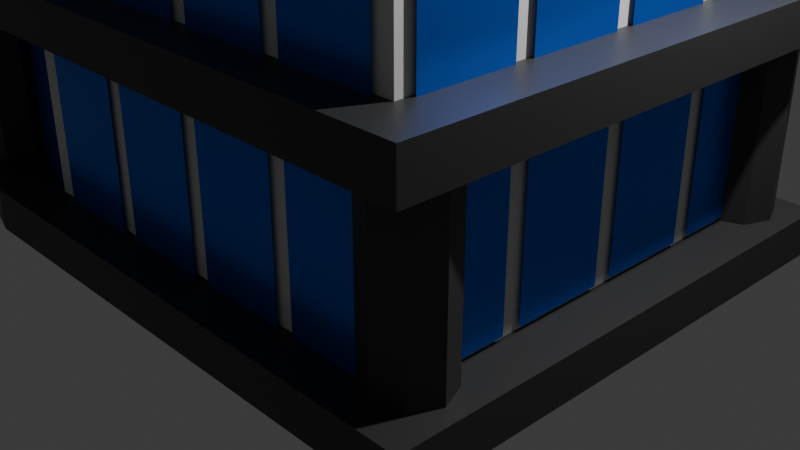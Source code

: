 # Source: Hotel.blend  (saved by Blender 4.4.30; exported with 4.5.12 LTS)
import bpy
from mathutils import Matrix  # noqa: F401  (used for matrix-valued properties, if any)

bpy.ops.wm.read_factory_settings(use_empty=True)
scene = bpy.context.scene
scene.name = 'Scene'

# ---- collections
col_collection = bpy.data.collections.new('Collection'); scene.collection.children.link(col_collection)

# ---- materials (node trees are filled in below, after node groups)
mat_material = bpy.data.materials.new('Material')
mat_material.alpha_threshold = 0.0
mat_material.roughness = 0.5
mat_material.line_color = (0.0, 0.0, 0.0, 1.0)
mat_material_001 = bpy.data.materials.new('Material.001')
mat_material_003 = bpy.data.materials.new('Material.003')
mat_material_002 = bpy.data.materials.new('Material.002')

# ---- material node trees
mat_material.use_nodes = True; mat_material.node_tree.nodes.clear()
_N = mat_material.node_tree.nodes; _L = mat_material.node_tree.links
n0 = _N.new('ShaderNodeOutputMaterial'); n0.name = 'Material Output'; n0.location = (300, 300)
n1 = _N.new('ShaderNodeBsdfPrincipled'); n1.name = 'Principled BSDF'; n1.location = (10, 300)
n1.inputs[3].default_value = 1.45
_L.new(n1.outputs[0], n0.inputs[0])
n0.is_active_output = True
mat_material_001.use_nodes = True; mat_material_001.node_tree.nodes.clear()
_N = mat_material_001.node_tree.nodes; _L = mat_material_001.node_tree.links
n0 = _N.new('ShaderNodeBsdfPrincipled'); n0.name = 'Principled BSDF'; n0.location = (10, 300)
n0.inputs[0].default_value = (0.0, 0.1407, 0.801, 1.0)
n0.inputs[1].default_value = 0.6535
n0.inputs[2].default_value = 0.2874
n1 = _N.new('ShaderNodeOutputMaterial'); n1.name = 'Material Output'; n1.location = (300, 300)
_L.new(n0.outputs[0], n1.inputs[0])
n1.is_active_output = True
mat_material_003.use_nodes = True; mat_material_003.node_tree.nodes.clear()
_N = mat_material_003.node_tree.nodes; _L = mat_material_003.node_tree.links
n0 = _N.new('ShaderNodeBsdfPrincipled'); n0.name = 'Principled BSDF'; n0.location = (10, 300)
n0.inputs[0].default_value = (0.03889, 0.03889, 0.03889, 1.0)
n1 = _N.new('ShaderNodeOutputMaterial'); n1.name = 'Material Output'; n1.location = (300, 300)
_L.new(n0.outputs[0], n1.inputs[0])
n1.is_active_output = True
mat_material_002.use_nodes = True; mat_material_002.node_tree.nodes.clear()
_N = mat_material_002.node_tree.nodes; _L = mat_material_002.node_tree.links
n0 = _N.new('ShaderNodeBsdfPrincipled'); n0.name = 'Principled BSDF'; n0.location = (10, 300)
n0.inputs[0].default_value = (0.0, 0.004543, 0.1332, 1.0)
n1 = _N.new('ShaderNodeOutputMaterial'); n1.name = 'Material Output'; n1.location = (300, 300)
_L.new(n0.outputs[0], n1.inputs[0])
n1.is_active_output = True

# ---- world
world_world = bpy.data.worlds.new('World'); scene.world = world_world
world_world.use_nodes = True; world_world.node_tree.nodes.clear()
_N = world_world.node_tree.nodes; _L = world_world.node_tree.links
n0 = _N.new('ShaderNodeOutputWorld'); n0.name = 'World Output'; n0.location = (300, 300)
n1 = _N.new('ShaderNodeBackground'); n1.name = 'Background'; n1.location = (10, 300)
n1.inputs[0].default_value = (0.05088, 0.05088, 0.05088, 1.0)
_L.new(n1.outputs[0], n0.inputs[0])
n0.is_active_output = True
world_world.color = (0.05088, 0.05088, 0.05088)
world_world.sun_shadow_jitter_overblur = 0.0

# ---- cameras
cam_camera = bpy.data.cameras.new('Camera')
cam_camera.clip_end = 100.0
cam_camera.ortho_scale = 7.314

# ---- lights
light_light = bpy.data.lights.new('Light', 'POINT')
light_light.energy = 1000.0
light_light.shadow_soft_size = 0.1

# ---- meshes
me_cube = bpy.data.meshes.new('Cube')
me_cube.from_pydata([(1.0, 1.0, 1.0), (1.0, 1.0, -1.0), (1.0, -1.0, 1.0), (1.0, -1.0, -1.0), (-1.0, 1.0, 1.0), (-1.0, 1.0, -1.0), (-1.0, -1.0, 1.0), (-1.0, -1.0, -1.0)], [], [(0, 4, 6, 2), (3, 2, 6, 7), (7, 6, 4, 5), (5, 1, 3, 7), (1, 0, 2, 3), (5, 4, 0, 1)])
_uv = me_cube.uv_layers.new(name='UVMap')
_uv.uv.foreach_set('vector', [0.625, 0.5, 0.875, 0.5, 0.875, 0.75, 0.625, 0.75, 0.375, 0.75, 0.625, 0.75, 0.625, 1.0, 0.375, 1.0, 0.375, 0.0, 0.625, 0.0, 0.625, 0.25, 0.375, 0.25, 0.125, 0.5, 0.375, 0.5, 0.375, 0.75, 0.125, 0.75, 0.375, 0.5, 0.625, 0.5, 0.625, 0.75, 0.375, 0.75, 0.375, 0.25, 0.625, 0.25, 0.625, 0.5, 0.375, 0.5])
me_cube.materials.append(mat_material)
me_cube.use_mirror_vertex_groups = False
me_cube.update()
me_cylinder = bpy.data.meshes.new('Cylinder')
me_cylinder.from_pydata([(0.0, 1.0, -0.9671), (0.0, 1.0, 0.9877), (0.5, 0.866, -0.9671), (0.5, 0.866, 0.9877), (0.866, 0.5, -0.9671), (0.866, 0.5, 0.9877), (1.0, 0.0, -0.9671), (1.0, 0.0, 0.9877), (0.866, -0.5, -0.9671), (0.866, -0.5, 0.9877), (0.5, -0.866, -0.9671), (0.5, -0.866, 0.9877), (0.0, -1.0, -0.9671), (0.0, -1.0, 0.9877), (-0.5, -0.866, -0.9671), (-0.5, -0.866, 0.9877), (-0.866, -0.5, -0.9671), (-0.866, -0.5, 0.9877), (-1.0, 0.0, -0.9671), (-1.0, 0.0, 0.9877), (-0.866, 0.5, -0.9671), (-0.866, 0.5, 0.9877), (-0.5, 0.866, -0.9671), (-0.5, 0.866, 0.9877)], [], [(0, 1, 3, 2), (2, 3, 5, 4), (4, 5, 7, 6), (6, 7, 9, 8), (8, 9, 11, 10), (10, 11, 13, 12), (12, 13, 15, 14), (14, 15, 17, 16), (16, 17, 19, 18), (18, 19, 21, 20), (3, 1, 23, 21, 19, 17, 15, 13, 11, 9, 7, 5), (20, 21, 23, 22), (22, 23, 1, 0), (0, 2, 4, 6, 8, 10, 12, 14, 16, 18, 20, 22)])
_uv = me_cylinder.uv_layers.new(name='UVMap')
_uv.uv.foreach_set('vector', [1.0, 0.5, 1.0, 1.0, 0.9167, 1.0, 0.9167, 0.5, 0.9167, 0.5, 0.9167, 1.0, 0.8333, 1.0, 0.8333, 0.5, 0.8333, 0.5, 0.8333, 1.0, 0.75, 1.0, 0.75, 0.5, 0.75, 0.5, 0.75, 1.0, 0.6667, 1.0, 0.6667, 0.5, 0.6667, 0.5, 0.6667, 1.0, 0.5833, 1.0, 0.5833, 0.5, 0.5833, 0.5, 0.5833, 1.0, 0.5, 1.0, 0.5, 0.5, 0.5, 0.5, 0.5, 1.0, 0.4167, 1.0, 0.4167, 0.5, 0.4167, 0.5, 0.4167, 1.0, 0.3333, 1.0, 0.3333, 0.5, 0.3333, 0.5, 0.3333, 1.0, 0.25, 1.0, 0.25, 0.5, 0.25, 0.5, 0.25, 1.0, 0.1667, 1.0, 0.1667, 0.5, 0.37, 0.4578, 0.25, 0.49, 0.13, 0.4578, 0.04215, 0.37, 0.01, 0.25, 0.04215, 0.13, 0.13, 0.04215, 0.25, 0.01, 0.37, 0.04215, 0.4578, 0.13, 0.49, 0.25, 0.4578, 0.37, 0.1667, 0.5, 0.1667, 1.0, 0.08333, 1.0, 0.08333, 0.5, 0.08333, 0.5, 0.08333, 1.0, 7.451e-08, 1.0, 7.451e-08, 0.5, 0.75, 0.49, 0.87, 0.4578, 0.9578, 0.37, 0.99, 0.25, 0.9578, 0.13, 0.87, 0.04215, 0.75, 0.01, 0.63, 0.04215, 0.5422, 0.13, 0.51, 0.25, 0.5422, 0.37, 0.63, 0.4578])
me_cylinder.materials.append(mat_material_001)
me_cylinder.update()
me_cube_001 = bpy.data.meshes.new('Cube.001')
me_cube_001.from_pydata([(-0.9011, -0.8367, -1.0), (-0.9011, -0.8367, 1.0), (-0.8961, 0.8466, -1.0), (-0.8961, 0.8466, 1.0), (0.8862, -0.8516, -1.0), (0.8862, -0.8516, 1.0), (0.8912, 0.8466, -1.0), (0.8912, 0.8466, 1.0), (1.317, 0.7279, 1.0), (1.317, 0.7279, -1.034), (1.312, -0.7279, -1.034), (1.312, -0.7279, 1.0), (1.637, 0.3982, 0.7973), (1.637, 0.3982, -0.931), (1.634, -0.4004, -0.931), (1.634, -0.4004, 0.7973), (1.743, 0.004372, 0.4183), (1.743, 0.00636, -0.931)], [], [(0, 1, 3, 2), (2, 3, 7, 6), (7, 5, 11, 8), (4, 5, 1, 0), (2, 6, 4, 0), (7, 3, 1, 5), (8, 11, 15, 16, 12), (6, 7, 8, 9), (5, 4, 10, 11), (4, 6, 9, 10), (13, 12, 16, 17), (9, 8, 12, 13), (11, 10, 14, 15), (10, 9, 13, 17, 14), (17, 16, 15, 14)])
_uv = me_cube_001.uv_layers.new(name='UVMap')
_uv.uv.foreach_set('vector', [0.375, 0.0, 0.625, 0.0, 0.625, 0.25, 0.375, 0.25, 0.375, 0.25, 0.625, 0.25, 0.625, 0.5, 0.375, 0.5, 0.625, 0.5, 0.625, 0.75, 0.625, 0.75, 0.625, 0.5, 0.375, 0.75, 0.625, 0.75, 0.625, 1.0, 0.375, 1.0, 0.125, 0.5, 0.375, 0.5, 0.375, 0.75, 0.125, 0.75, 0.625, 0.5, 0.875, 0.5, 0.875, 0.75, 0.625, 0.75, 0.625, 0.5, 0.625, 0.75, 0.625, 0.75, 0.625, 0.6253, 0.625, 0.5, 0.375, 0.5, 0.625, 0.5, 0.625, 0.5, 0.375, 0.5, 0.625, 0.75, 0.375, 0.75, 0.375, 0.75, 0.625, 0.75, 0.375, 0.75, 0.375, 0.5, 0.375, 0.5, 0.375, 0.75, 0.375, 0.5, 0.625, 0.5, 0.625, 0.6253, 0.375, 0.6247, 0.375, 0.5, 0.625, 0.5, 0.625, 0.5, 0.375, 0.5, 0.625, 0.75, 0.375, 0.75, 0.375, 0.75, 0.625, 0.75, 0.375, 0.75, 0.375, 0.5, 0.375, 0.5, 0.375, 0.6247, 0.375, 0.75, 0.375, 0.6247, 0.625, 0.6253, 0.625, 0.75, 0.375, 0.75])
me_cube_001.materials.append(mat_material_003)
me_cube_001.update()
me_cube_002 = bpy.data.meshes.new('Cube.002')
me_cube_002.from_pydata([(-0.9011, -0.8367, -1.0), (-0.9011, -0.8367, 1.0), (-0.8961, 0.8466, -1.0), (-0.8961, 0.8466, 1.0), (0.8862, -0.8516, -1.0), (0.8862, -0.8516, 1.0), (0.8912, 0.8466, -1.0), (0.8912, 0.8466, 1.0), (1.317, 0.7279, 1.0), (1.317, 0.7279, -1.034), (1.312, -0.7279, -1.034), (1.312, -0.7279, 1.0), (1.637, 0.3982, 0.7973), (1.637, 0.3982, -0.931), (1.634, -0.4004, -0.931), (1.634, -0.4004, 0.7973), (1.743, 0.004372, 0.4183), (1.743, 0.00636, -0.931)], [], [(0, 1, 3, 2), (2, 3, 7, 6), (7, 5, 11, 8), (4, 5, 1, 0), (2, 6, 4, 0), (7, 3, 1, 5), (8, 11, 15, 16, 12), (6, 7, 8, 9), (5, 4, 10, 11), (4, 6, 9, 10), (13, 12, 16, 17), (9, 8, 12, 13), (11, 10, 14, 15), (10, 9, 13, 17, 14), (17, 16, 15, 14)])
_uv = me_cube_002.uv_layers.new(name='UVMap')
_uv.uv.foreach_set('vector', [0.375, 0.0, 0.625, 0.0, 0.625, 0.25, 0.375, 0.25, 0.375, 0.25, 0.625, 0.25, 0.625, 0.5, 0.375, 0.5, 0.625, 0.5, 0.625, 0.75, 0.625, 0.75, 0.625, 0.5, 0.375, 0.75, 0.625, 0.75, 0.625, 1.0, 0.375, 1.0, 0.125, 0.5, 0.375, 0.5, 0.375, 0.75, 0.125, 0.75, 0.625, 0.5, 0.875, 0.5, 0.875, 0.75, 0.625, 0.75, 0.625, 0.5, 0.625, 0.75, 0.625, 0.75, 0.625, 0.6253, 0.625, 0.5, 0.375, 0.5, 0.625, 0.5, 0.625, 0.5, 0.375, 0.5, 0.625, 0.75, 0.375, 0.75, 0.375, 0.75, 0.625, 0.75, 0.375, 0.75, 0.375, 0.5, 0.375, 0.5, 0.375, 0.75, 0.375, 0.5, 0.625, 0.5, 0.625, 0.6253, 0.375, 0.6247, 0.375, 0.5, 0.625, 0.5, 0.625, 0.5, 0.375, 0.5, 0.625, 0.75, 0.375, 0.75, 0.375, 0.75, 0.625, 0.75, 0.375, 0.75, 0.375, 0.5, 0.375, 0.5, 0.375, 0.6247, 0.375, 0.75, 0.375, 0.6247, 0.625, 0.6253, 0.625, 0.75, 0.375, 0.75])
me_cube_002.materials.append(mat_material_003)
me_cube_002.update()
me_cube_003 = bpy.data.meshes.new('Cube.003')
me_cube_003.from_pydata([(-1.0, -1.0, -1.0), (-1.0, -1.0, 1.0), (-1.0, 1.0, -1.0), (-1.0, 1.0, 1.0), (1.0, -1.0, -1.0), (1.0, -1.0, 1.0), (1.0, 1.0, -1.0), (1.0, 1.0, 1.0)], [], [(0, 1, 3, 2), (2, 3, 7, 6), (6, 7, 5, 4), (4, 5, 1, 0), (2, 6, 4, 0), (7, 3, 1, 5)])
_uv = me_cube_003.uv_layers.new(name='UVMap')
_uv.uv.foreach_set('vector', [0.375, 0.0, 0.625, 0.0, 0.625, 0.25, 0.375, 0.25, 0.375, 0.25, 0.625, 0.25, 0.625, 0.5, 0.375, 0.5, 0.375, 0.5, 0.625, 0.5, 0.625, 0.75, 0.375, 0.75, 0.375, 0.75, 0.625, 0.75, 0.625, 1.0, 0.375, 1.0, 0.125, 0.5, 0.375, 0.5, 0.375, 0.75, 0.125, 0.75, 0.625, 0.5, 0.875, 0.5, 0.875, 0.75, 0.625, 0.75])
me_cube_003.materials.append(mat_material)
me_cube_003.update()
me_cube_004 = bpy.data.meshes.new('Cube.004')
me_cube_004.from_pydata([(-1.0, -1.0, -1.0), (-1.0, -1.0, 1.0), (-1.0, 1.0, -1.0), (-1.0, 1.0, 1.0), (1.0, -1.0, -1.0), (1.0, -1.0, 1.0), (1.0, 1.0, -1.0), (1.0, 1.0, 1.0)], [], [(0, 1, 3, 2), (2, 3, 7, 6), (6, 7, 5, 4), (4, 5, 1, 0), (2, 6, 4, 0), (7, 3, 1, 5)])
_uv = me_cube_004.uv_layers.new(name='UVMap')
_uv.uv.foreach_set('vector', [0.375, 0.0, 0.625, 0.0, 0.625, 0.25, 0.375, 0.25, 0.375, 0.25, 0.625, 0.25, 0.625, 0.5, 0.375, 0.5, 0.375, 0.5, 0.625, 0.5, 0.625, 0.75, 0.375, 0.75, 0.375, 0.75, 0.625, 0.75, 0.625, 1.0, 0.375, 1.0, 0.125, 0.5, 0.375, 0.5, 0.375, 0.75, 0.125, 0.75, 0.625, 0.5, 0.875, 0.5, 0.875, 0.75, 0.625, 0.75])
me_cube_004.materials.append(mat_material)
me_cube_004.update()
me_cube_005 = bpy.data.meshes.new('Cube.005')
me_cube_005.from_pydata([(-1.0, -1.0, -1.0), (-1.0, -1.0, 1.0), (-1.0, 1.0, -1.0), (-1.0, 1.0, 1.0), (1.0, -1.0, -1.0), (1.0, -1.0, 1.0), (1.0, 1.0, -1.0), (1.0, 1.0, 1.0)], [], [(0, 1, 3, 2), (2, 3, 7, 6), (6, 7, 5, 4), (4, 5, 1, 0), (2, 6, 4, 0), (7, 3, 1, 5)])
_uv = me_cube_005.uv_layers.new(name='UVMap')
_uv.uv.foreach_set('vector', [0.375, 0.0, 0.625, 0.0, 0.625, 0.25, 0.375, 0.25, 0.375, 0.25, 0.625, 0.25, 0.625, 0.5, 0.375, 0.5, 0.375, 0.5, 0.625, 0.5, 0.625, 0.75, 0.375, 0.75, 0.375, 0.75, 0.625, 0.75, 0.625, 1.0, 0.375, 1.0, 0.125, 0.5, 0.375, 0.5, 0.375, 0.75, 0.125, 0.75, 0.625, 0.5, 0.875, 0.5, 0.875, 0.75, 0.625, 0.75])
me_cube_005.materials.append(mat_material_002)
me_cube_005.update()
me_cube_006 = bpy.data.meshes.new('Cube.006')
me_cube_006.from_pydata([(-1.0, -1.0, -1.0), (-1.0, -1.0, 1.0), (-1.0, 1.0, -1.0), (-1.0, 1.0, 1.0), (1.0, -1.0, -1.0), (1.0, -1.0, 1.0), (1.0, 1.0, -1.0), (1.0, 1.0, 1.0)], [], [(0, 1, 3, 2), (2, 3, 7, 6), (6, 7, 5, 4), (4, 5, 1, 0), (2, 6, 4, 0), (7, 3, 1, 5)])
_uv = me_cube_006.uv_layers.new(name='UVMap')
_uv.uv.foreach_set('vector', [0.375, 0.0, 0.625, 0.0, 0.625, 0.25, 0.375, 0.25, 0.375, 0.25, 0.625, 0.25, 0.625, 0.5, 0.375, 0.5, 0.375, 0.5, 0.625, 0.5, 0.625, 0.75, 0.375, 0.75, 0.375, 0.75, 0.625, 0.75, 0.625, 1.0, 0.375, 1.0, 0.125, 0.5, 0.375, 0.5, 0.375, 0.75, 0.125, 0.75, 0.625, 0.5, 0.875, 0.5, 0.875, 0.75, 0.625, 0.75])
me_cube_006.materials.append(mat_material)
me_cube_006.update()
me_cube_007 = bpy.data.meshes.new('Cube.007')
me_cube_007.from_pydata([(-1.0, -1.0, -1.0), (-1.0, -1.0, 1.0), (-1.0, 1.0, -1.0), (-1.0, 1.0, 1.0), (1.0, -1.0, -1.0), (1.0, -1.0, 1.0), (1.0, 1.0, -1.0), (1.0, 1.0, 1.0)], [], [(0, 1, 3, 2), (2, 3, 7, 6), (6, 7, 5, 4), (4, 5, 1, 0), (2, 6, 4, 0), (7, 3, 1, 5)])
_uv = me_cube_007.uv_layers.new(name='UVMap')
_uv.uv.foreach_set('vector', [0.375, 0.0, 0.625, 0.0, 0.625, 0.25, 0.375, 0.25, 0.375, 0.25, 0.625, 0.25, 0.625, 0.5, 0.375, 0.5, 0.375, 0.5, 0.625, 0.5, 0.625, 0.75, 0.375, 0.75, 0.375, 0.75, 0.625, 0.75, 0.625, 1.0, 0.375, 1.0, 0.125, 0.5, 0.375, 0.5, 0.375, 0.75, 0.125, 0.75, 0.625, 0.5, 0.875, 0.5, 0.875, 0.75, 0.625, 0.75])
me_cube_007.materials.append(mat_material)
me_cube_007.update()
me_cube_008 = bpy.data.meshes.new('Cube.008')
me_cube_008.from_pydata([(-1.0, -1.0, -1.0), (-1.0, -1.0, 1.0), (-1.0, 1.0, -1.0), (-1.0, 1.0, 1.0), (1.0, -1.0, -1.0), (1.0, -1.0, 1.0), (1.0, 1.0, -1.0), (1.0, 1.0, 1.0)], [], [(0, 1, 3, 2), (2, 3, 7, 6), (6, 7, 5, 4), (4, 5, 1, 0), (2, 6, 4, 0), (7, 3, 1, 5)])
_uv = me_cube_008.uv_layers.new(name='UVMap')
_uv.uv.foreach_set('vector', [0.375, 0.0, 0.625, 0.0, 0.625, 0.25, 0.375, 0.25, 0.375, 0.25, 0.625, 0.25, 0.625, 0.5, 0.375, 0.5, 0.375, 0.5, 0.625, 0.5, 0.625, 0.75, 0.375, 0.75, 0.375, 0.75, 0.625, 0.75, 0.625, 1.0, 0.375, 1.0, 0.125, 0.5, 0.375, 0.5, 0.375, 0.75, 0.125, 0.75, 0.625, 0.5, 0.875, 0.5, 0.875, 0.75, 0.625, 0.75])
me_cube_008.materials.append(mat_material)
me_cube_008.update()
me_cube_009 = bpy.data.meshes.new('Cube.009')
me_cube_009.from_pydata([(-0.9011, -0.8367, -1.0), (-0.9011, -0.8367, 1.0), (-0.8961, 0.8466, -1.0), (-0.8961, 0.8466, 1.0), (0.8862, -0.8516, -1.0), (0.8862, -0.8516, 1.0), (0.8912, 0.8466, -1.0), (0.8912, 0.8466, 1.0), (1.317, 0.7279, 1.0), (1.317, 0.7279, -1.034), (1.312, -0.7279, -1.034), (1.312, -0.7279, 1.0), (1.637, 0.3982, 0.7973), (1.637, 0.3982, -0.931), (1.634, -0.4004, -0.931), (1.634, -0.4004, 0.7973), (1.743, 0.004372, 0.4183), (1.743, 0.00636, -0.931)], [], [(0, 1, 3, 2), (2, 3, 7, 6), (7, 5, 11, 8), (4, 5, 1, 0), (2, 6, 4, 0), (7, 3, 1, 5), (8, 11, 15, 16, 12), (6, 7, 8, 9), (5, 4, 10, 11), (4, 6, 9, 10), (13, 12, 16, 17), (9, 8, 12, 13), (11, 10, 14, 15), (10, 9, 13, 17, 14), (17, 16, 15, 14)])
_uv = me_cube_009.uv_layers.new(name='UVMap')
_uv.uv.foreach_set('vector', [0.375, 0.0, 0.625, 0.0, 0.625, 0.25, 0.375, 0.25, 0.375, 0.25, 0.625, 0.25, 0.625, 0.5, 0.375, 0.5, 0.625, 0.5, 0.625, 0.75, 0.625, 0.75, 0.625, 0.5, 0.375, 0.75, 0.625, 0.75, 0.625, 1.0, 0.375, 1.0, 0.125, 0.5, 0.375, 0.5, 0.375, 0.75, 0.125, 0.75, 0.625, 0.5, 0.875, 0.5, 0.875, 0.75, 0.625, 0.75, 0.625, 0.5, 0.625, 0.75, 0.625, 0.75, 0.625, 0.6253, 0.625, 0.5, 0.375, 0.5, 0.625, 0.5, 0.625, 0.5, 0.375, 0.5, 0.625, 0.75, 0.375, 0.75, 0.375, 0.75, 0.625, 0.75, 0.375, 0.75, 0.375, 0.5, 0.375, 0.5, 0.375, 0.75, 0.375, 0.5, 0.625, 0.5, 0.625, 0.6253, 0.375, 0.6247, 0.375, 0.5, 0.625, 0.5, 0.625, 0.5, 0.375, 0.5, 0.625, 0.75, 0.375, 0.75, 0.375, 0.75, 0.625, 0.75, 0.375, 0.75, 0.375, 0.5, 0.375, 0.5, 0.375, 0.6247, 0.375, 0.75, 0.375, 0.6247, 0.625, 0.6253, 0.625, 0.75, 0.375, 0.75])
me_cube_009.materials.append(mat_material_003)
me_cube_009.update()
me_plane_008 = bpy.data.meshes.new('Plane.008')
me_plane_008.from_pydata([(-1.0, -1.0, 0.0), (1.0, -1.0, 0.0), (-1.0, 1.0, 0.0), (1.0, 1.0, 0.0), (1.4, -1.0, 0.0), (3.4, -1.0, 0.0), (1.4, 1.0, 0.0), (3.4, 1.0, 0.0), (3.8, -1.0, 0.0), (5.8, -1.0, 0.0), (3.8, 1.0, 0.0), (5.8, 1.0, 0.0), (6.2, -1.0, 0.0), (8.2, -1.0, 0.0), (6.2, 1.0, 0.0), (8.2, 1.0, 0.0), (-1.0, 1.2, 0.0), (1.0, 1.2, 0.0), (-1.0, 3.2, 0.0), (1.0, 3.2, 0.0), (1.4, 1.2, 0.0), (3.4, 1.2, 0.0), (1.4, 3.2, 0.0), (3.4, 3.2, 0.0), (3.8, 1.2, 0.0), (5.8, 1.2, 0.0), (3.8, 3.2, 0.0), (5.8, 3.2, 0.0), (6.2, 1.2, 0.0), (8.2, 1.2, 0.0), (6.2, 3.2, 0.0), (8.2, 3.2, 0.0), (-1.0, 3.4, 0.0), (1.0, 3.4, 0.0), (-1.0, 5.4, 0.0), (1.0, 5.4, 0.0), (1.4, 3.4, 0.0), (3.4, 3.4, 0.0), (1.4, 5.4, 0.0), (3.4, 5.4, 0.0), (3.8, 3.4, 0.0), (5.8, 3.4, 0.0), (3.8, 5.4, 0.0), (5.8, 5.4, 0.0), (6.2, 3.4, 0.0), (8.2, 3.4, 0.0), (6.2, 5.4, 0.0), (8.2, 5.4, 0.0), (-1.0, 5.6, 0.0), (1.0, 5.6, 0.0), (-1.0, 7.6, 0.0), (1.0, 7.6, 0.0), (1.4, 5.6, 0.0), (3.4, 5.6, 0.0), (1.4, 7.6, 0.0), (3.4, 7.6, 0.0), (3.8, 5.6, 0.0), (5.8, 5.6, 0.0), (3.8, 7.6, 0.0), (5.8, 7.6, 0.0), (6.2, 5.6, 0.0), (8.2, 5.6, 0.0), (6.2, 7.6, 0.0), (8.2, 7.6, 0.0), (-1.0, 7.8, 0.0), (1.0, 7.8, 0.0), (-1.0, 8.73, 4.677e-08), (1.0, 8.73, 4.677e-08), (1.4, 7.8, 0.0), (3.4, 7.8, 0.0), (1.4, 8.73, 4.677e-08), (3.4, 8.73, 4.677e-08), (3.8, 7.8, 0.0), (5.8, 7.8, 0.0), (3.8, 8.73, 4.677e-08), (5.8, 8.73, 4.677e-08), (6.2, 7.8, 0.0), (8.2, 7.8, 0.0), (6.2, 8.73, 4.677e-08), (8.2, 8.73, 4.677e-08)], [], [(0, 1, 3, 2), (4, 5, 7, 6), (8, 9, 11, 10), (12, 13, 15, 14), (16, 17, 19, 18), (20, 21, 23, 22), (24, 25, 27, 26), (28, 29, 31, 30), (32, 33, 35, 34), (36, 37, 39, 38), (40, 41, 43, 42), (44, 45, 47, 46), (48, 49, 51, 50), (52, 53, 55, 54), (56, 57, 59, 58), (60, 61, 63, 62), (64, 65, 67, 66), (68, 69, 71, 70), (72, 73, 75, 74), (76, 77, 79, 78)])
_uv = me_plane_008.uv_layers.new(name='UVMap')
_uv.uv.foreach_set('vector', [0.0, 0.0, 1.0, 0.0, 1.0, 1.0, 0.0, 1.0, 0.0, 0.0, 1.0, 0.0, 1.0, 1.0, 0.0, 1.0, 0.0, 0.0, 1.0, 0.0, 1.0, 1.0, 0.0, 1.0, 0.0, 0.0, 1.0, 0.0, 1.0, 1.0, 0.0, 1.0, 0.0, 0.0, 1.0, 0.0, 1.0, 1.0, 0.0, 1.0, 0.0, 0.0, 1.0, 0.0, 1.0, 1.0, 0.0, 1.0, 0.0, 0.0, 1.0, 0.0, 1.0, 1.0, 0.0, 1.0, 0.0, 0.0, 1.0, 0.0, 1.0, 1.0, 0.0, 1.0, 0.0, 0.0, 1.0, 0.0, 1.0, 1.0, 0.0, 1.0, 0.0, 0.0, 1.0, 0.0, 1.0, 1.0, 0.0, 1.0, 0.0, 0.0, 1.0, 0.0, 1.0, 1.0, 0.0, 1.0, 0.0, 0.0, 1.0, 0.0, 1.0, 1.0, 0.0, 1.0, 0.0, 0.0, 1.0, 0.0, 1.0, 1.0, 0.0, 1.0, 0.0, 0.0, 1.0, 0.0, 1.0, 1.0, 0.0, 1.0, 0.0, 0.0, 1.0, 0.0, 1.0, 1.0, 0.0, 1.0, 0.0, 0.0, 1.0, 0.0, 1.0, 1.0, 0.0, 1.0, 0.0, 0.0, 1.0, 0.0, 1.0, 1.0, 0.0, 1.0, 0.0, 0.0, 1.0, 0.0, 1.0, 1.0, 0.0, 1.0, 0.0, 0.0, 1.0, 0.0, 1.0, 1.0, 0.0, 1.0, 0.0, 0.0, 1.0, 0.0, 1.0, 1.0, 0.0, 1.0])
me_plane_008.materials.append(mat_material_001)
me_plane_008.update()
me_cube_010 = bpy.data.meshes.new('Cube.010')
me_cube_010.from_pydata([(-0.9011, -0.8367, -1.0), (-0.9011, -0.8367, 1.0), (-0.8961, 0.8466, -1.0), (-0.8961, 0.8466, 1.0), (0.8862, -0.8516, -1.0), (0.8862, -0.8516, 1.0), (0.8912, 0.8466, -1.0), (0.8912, 0.8466, 1.0), (1.317, 0.7279, 1.0), (1.317, 0.7279, -1.034), (1.312, -0.7279, -1.034), (1.312, -0.7279, 1.0), (1.637, 0.3982, 0.7973), (1.637, 0.3982, -0.931), (1.634, -0.4004, -0.931), (1.634, -0.4004, 0.7973), (1.743, 0.004372, 0.4183), (1.743, 0.00636, -0.931)], [], [(0, 1, 3, 2), (2, 3, 7, 6), (7, 5, 11, 8), (4, 5, 1, 0), (2, 6, 4, 0), (7, 3, 1, 5), (8, 11, 15, 16, 12), (6, 7, 8, 9), (5, 4, 10, 11), (4, 6, 9, 10), (13, 12, 16, 17), (9, 8, 12, 13), (11, 10, 14, 15), (10, 9, 13, 17, 14), (17, 16, 15, 14)])
_uv = me_cube_010.uv_layers.new(name='UVMap')
_uv.uv.foreach_set('vector', [0.375, 0.0, 0.625, 0.0, 0.625, 0.25, 0.375, 0.25, 0.375, 0.25, 0.625, 0.25, 0.625, 0.5, 0.375, 0.5, 0.625, 0.5, 0.625, 0.75, 0.625, 0.75, 0.625, 0.5, 0.375, 0.75, 0.625, 0.75, 0.625, 1.0, 0.375, 1.0, 0.125, 0.5, 0.375, 0.5, 0.375, 0.75, 0.125, 0.75, 0.625, 0.5, 0.875, 0.5, 0.875, 0.75, 0.625, 0.75, 0.625, 0.5, 0.625, 0.75, 0.625, 0.75, 0.625, 0.6253, 0.625, 0.5, 0.375, 0.5, 0.625, 0.5, 0.625, 0.5, 0.375, 0.5, 0.625, 0.75, 0.375, 0.75, 0.375, 0.75, 0.625, 0.75, 0.375, 0.75, 0.375, 0.5, 0.375, 0.5, 0.375, 0.75, 0.375, 0.5, 0.625, 0.5, 0.625, 0.6253, 0.375, 0.6247, 0.375, 0.5, 0.625, 0.5, 0.625, 0.5, 0.375, 0.5, 0.625, 0.75, 0.375, 0.75, 0.375, 0.75, 0.625, 0.75, 0.375, 0.75, 0.375, 0.5, 0.375, 0.5, 0.375, 0.6247, 0.375, 0.75, 0.375, 0.6247, 0.625, 0.6253, 0.625, 0.75, 0.375, 0.75])
me_cube_010.materials.append(mat_material_003)
me_cube_010.update()
me_cylinder_001 = bpy.data.meshes.new('Cylinder.001')
me_cylinder_001.from_pydata([(0.0, 1.0, -1.0), (0.0, 1.0, 1.0), (0.7071, 0.7071, -1.0), (0.7071, 0.7071, 1.0), (1.0, 0.0, -1.0), (1.0, 0.0, 1.0), (0.7071, -0.7071, -1.0), (0.7071, -0.7071, 1.0), (0.0, -1.0, -1.0), (0.0, -1.0, 1.0), (-0.7071, -0.7071, -1.0), (-0.7071, -0.7071, 1.0), (-1.0, 0.0, -1.0), (-1.0, 0.0, 1.0), (-0.7071, 0.7071, -1.0), (-0.7071, 0.7071, 1.0)], [], [(0, 1, 3, 2), (2, 3, 5, 4), (4, 5, 7, 6), (6, 7, 9, 8), (8, 9, 11, 10), (10, 11, 13, 12), (3, 1, 15, 13, 11, 9, 7, 5), (12, 13, 15, 14), (14, 15, 1, 0), (0, 2, 4, 6, 8, 10, 12, 14)])
_uv = me_cylinder_001.uv_layers.new(name='UVMap')
_uv.uv.foreach_set('vector', [1.0, 0.5, 1.0, 1.0, 0.875, 1.0, 0.875, 0.5, 0.875, 0.5, 0.875, 1.0, 0.75, 1.0, 0.75, 0.5, 0.75, 0.5, 0.75, 1.0, 0.625, 1.0, 0.625, 0.5, 0.625, 0.5, 0.625, 1.0, 0.5, 1.0, 0.5, 0.5, 0.5, 0.5, 0.5, 1.0, 0.375, 1.0, 0.375, 0.5, 0.375, 0.5, 0.375, 1.0, 0.25, 1.0, 0.25, 0.5, 0.4197, 0.4197, 0.25, 0.49, 0.08029, 0.4197, 0.01, 0.25, 0.08029, 0.08029, 0.25, 0.01, 0.4197, 0.08029, 0.49, 0.25, 0.25, 0.5, 0.25, 1.0, 0.125, 1.0, 0.125, 0.5, 0.125, 0.5, 0.125, 1.0, 0.0, 1.0, 0.0, 0.5, 0.75, 0.49, 0.9197, 0.4197, 0.99, 0.25, 0.9197, 0.08029, 0.75, 0.01, 0.5803, 0.08029, 0.51, 0.25, 0.5803, 0.4197])
me_cylinder_001.materials.append(mat_material_003)
me_cylinder_001.update()
me_cylinder_002 = bpy.data.meshes.new('Cylinder.002')
me_cylinder_002.from_pydata([(0.0, 1.0, -1.0), (0.0, 1.0, 1.0), (0.7071, 0.7071, -1.0), (0.7071, 0.7071, 1.0), (1.0, 0.0, -1.0), (1.0, 0.0, 1.0), (0.7071, -0.7071, -1.0), (0.7071, -0.7071, 1.0), (0.0, -1.0, -1.0), (0.0, -1.0, 1.0), (-0.7071, -0.7071, -1.0), (-0.7071, -0.7071, 1.0), (-1.0, 0.0, -1.0), (-1.0, 0.0, 1.0), (-0.7071, 0.7071, -1.0), (-0.7071, 0.7071, 1.0)], [], [(0, 1, 3, 2), (2, 3, 5, 4), (4, 5, 7, 6), (6, 7, 9, 8), (8, 9, 11, 10), (10, 11, 13, 12), (3, 1, 15, 13, 11, 9, 7, 5), (12, 13, 15, 14), (14, 15, 1, 0), (0, 2, 4, 6, 8, 10, 12, 14)])
_uv = me_cylinder_002.uv_layers.new(name='UVMap')
_uv.uv.foreach_set('vector', [1.0, 0.5, 1.0, 1.0, 0.875, 1.0, 0.875, 0.5, 0.875, 0.5, 0.875, 1.0, 0.75, 1.0, 0.75, 0.5, 0.75, 0.5, 0.75, 1.0, 0.625, 1.0, 0.625, 0.5, 0.625, 0.5, 0.625, 1.0, 0.5, 1.0, 0.5, 0.5, 0.5, 0.5, 0.5, 1.0, 0.375, 1.0, 0.375, 0.5, 0.375, 0.5, 0.375, 1.0, 0.25, 1.0, 0.25, 0.5, 0.4197, 0.4197, 0.25, 0.49, 0.08029, 0.4197, 0.01, 0.25, 0.08029, 0.08029, 0.25, 0.01, 0.4197, 0.08029, 0.49, 0.25, 0.25, 0.5, 0.25, 1.0, 0.125, 1.0, 0.125, 0.5, 0.125, 0.5, 0.125, 1.0, 0.0, 1.0, 0.0, 0.5, 0.75, 0.49, 0.9197, 0.4197, 0.99, 0.25, 0.9197, 0.08029, 0.75, 0.01, 0.5803, 0.08029, 0.51, 0.25, 0.5803, 0.4197])
me_cylinder_002.materials.append(mat_material_003)
me_cylinder_002.update()
me_cylinder_003 = bpy.data.meshes.new('Cylinder.003')
me_cylinder_003.from_pydata([(0.0, 1.0, -1.0), (0.0, 1.0, 1.0), (0.7071, 0.7071, -1.0), (0.7071, 0.7071, 1.0), (1.0, 0.0, -1.0), (1.0, 0.0, 1.0), (0.7071, -0.7071, -1.0), (0.7071, -0.7071, 1.0), (0.0, -1.0, -1.0), (0.0, -1.0, 1.0), (-0.7071, -0.7071, -1.0), (-0.7071, -0.7071, 1.0), (-1.0, 0.0, -1.0), (-1.0, 0.0, 1.0), (-0.7071, 0.7071, -1.0), (-0.7071, 0.7071, 1.0)], [], [(0, 1, 3, 2), (2, 3, 5, 4), (4, 5, 7, 6), (6, 7, 9, 8), (8, 9, 11, 10), (10, 11, 13, 12), (3, 1, 15, 13, 11, 9, 7, 5), (12, 13, 15, 14), (14, 15, 1, 0), (0, 2, 4, 6, 8, 10, 12, 14)])
_uv = me_cylinder_003.uv_layers.new(name='UVMap')
_uv.uv.foreach_set('vector', [1.0, 0.5, 1.0, 1.0, 0.875, 1.0, 0.875, 0.5, 0.875, 0.5, 0.875, 1.0, 0.75, 1.0, 0.75, 0.5, 0.75, 0.5, 0.75, 1.0, 0.625, 1.0, 0.625, 0.5, 0.625, 0.5, 0.625, 1.0, 0.5, 1.0, 0.5, 0.5, 0.5, 0.5, 0.5, 1.0, 0.375, 1.0, 0.375, 0.5, 0.375, 0.5, 0.375, 1.0, 0.25, 1.0, 0.25, 0.5, 0.4197, 0.4197, 0.25, 0.49, 0.08029, 0.4197, 0.01, 0.25, 0.08029, 0.08029, 0.25, 0.01, 0.4197, 0.08029, 0.49, 0.25, 0.25, 0.5, 0.25, 1.0, 0.125, 1.0, 0.125, 0.5, 0.125, 0.5, 0.125, 1.0, 0.0, 1.0, 0.0, 0.5, 0.75, 0.49, 0.9197, 0.4197, 0.99, 0.25, 0.9197, 0.08029, 0.75, 0.01, 0.5803, 0.08029, 0.51, 0.25, 0.5803, 0.4197])
me_cylinder_003.materials.append(mat_material_003)
me_cylinder_003.update()
me_cylinder_004 = bpy.data.meshes.new('Cylinder.004')
me_cylinder_004.from_pydata([(0.0, 1.0, -1.0), (0.0, 1.0, 1.0), (0.7071, 0.7071, -1.0), (0.7071, 0.7071, 1.0), (1.0, 0.0, -1.0), (1.0, 0.0, 1.0), (0.7071, -0.7071, -1.0), (0.7071, -0.7071, 1.0), (0.0, -1.0, -1.0), (0.0, -1.0, 1.0), (-0.7071, -0.7071, -1.0), (-0.7071, -0.7071, 1.0), (-1.0, 0.0, -1.0), (-1.0, 0.0, 1.0), (-0.7071, 0.7071, -1.0), (-0.7071, 0.7071, 1.0)], [], [(0, 1, 3, 2), (2, 3, 5, 4), (4, 5, 7, 6), (6, 7, 9, 8), (8, 9, 11, 10), (10, 11, 13, 12), (3, 1, 15, 13, 11, 9, 7, 5), (12, 13, 15, 14), (14, 15, 1, 0), (0, 2, 4, 6, 8, 10, 12, 14)])
_uv = me_cylinder_004.uv_layers.new(name='UVMap')
_uv.uv.foreach_set('vector', [1.0, 0.5, 1.0, 1.0, 0.875, 1.0, 0.875, 0.5, 0.875, 0.5, 0.875, 1.0, 0.75, 1.0, 0.75, 0.5, 0.75, 0.5, 0.75, 1.0, 0.625, 1.0, 0.625, 0.5, 0.625, 0.5, 0.625, 1.0, 0.5, 1.0, 0.5, 0.5, 0.5, 0.5, 0.5, 1.0, 0.375, 1.0, 0.375, 0.5, 0.375, 0.5, 0.375, 1.0, 0.25, 1.0, 0.25, 0.5, 0.4197, 0.4197, 0.25, 0.49, 0.08029, 0.4197, 0.01, 0.25, 0.08029, 0.08029, 0.25, 0.01, 0.4197, 0.08029, 0.49, 0.25, 0.25, 0.5, 0.25, 1.0, 0.125, 1.0, 0.125, 0.5, 0.125, 0.5, 0.125, 1.0, 0.0, 1.0, 0.0, 0.5, 0.75, 0.49, 0.9197, 0.4197, 0.99, 0.25, 0.9197, 0.08029, 0.75, 0.01, 0.5803, 0.08029, 0.51, 0.25, 0.5803, 0.4197])
me_cylinder_004.materials.append(mat_material_003)
me_cylinder_004.update()
me_plane_001 = bpy.data.meshes.new('Plane.001')
me_plane_001.from_pydata([(-1.0, -1.0, 0.0), (1.0, -1.0, 0.0), (-1.0, 1.0, 0.0), (1.0, 1.0, 0.0), (1.4, -1.0, 0.0), (3.4, -1.0, 0.0), (1.4, 1.0, 0.0), (3.4, 1.0, 0.0), (3.8, -1.0, 0.0), (5.8, -1.0, 0.0), (3.8, 1.0, 0.0), (5.8, 1.0, 0.0), (6.2, -1.0, 0.0), (8.2, -1.0, 0.0), (6.2, 1.0, 0.0), (8.2, 1.0, 0.0), (-1.0, 1.2, 0.0), (1.0, 1.2, 0.0), (-1.0, 3.2, 0.0), (1.0, 3.2, 0.0), (1.4, 1.2, 0.0), (3.4, 1.2, 0.0), (1.4, 3.2, 0.0), (3.4, 3.2, 0.0), (3.8, 1.2, 0.0), (5.8, 1.2, 0.0), (3.8, 3.2, 0.0), (5.8, 3.2, 0.0), (6.2, 1.2, 0.0), (8.2, 1.2, 0.0), (6.2, 3.2, 0.0), (8.2, 3.2, 0.0), (-1.0, 3.4, 0.0), (1.0, 3.4, 0.0), (-1.0, 5.4, 0.0), (1.0, 5.4, 0.0), (1.4, 3.4, 0.0), (3.4, 3.4, 0.0), (1.4, 5.4, 0.0), (3.4, 5.4, 0.0), (3.8, 3.4, 0.0), (5.8, 3.4, 0.0), (3.8, 5.4, 0.0), (5.8, 5.4, 0.0), (6.2, 3.4, 0.0), (8.2, 3.4, 0.0), (6.2, 5.4, 0.0), (8.2, 5.4, 0.0), (-1.0, 5.6, 0.0), (1.0, 5.6, 0.0), (-1.0, 7.6, 0.0), (1.0, 7.6, 0.0), (1.4, 5.6, 0.0), (3.4, 5.6, 0.0), (1.4, 7.6, 0.0), (3.4, 7.6, 0.0), (3.8, 5.6, 0.0), (5.8, 5.6, 0.0), (3.8, 7.6, 0.0), (5.8, 7.6, 0.0), (6.2, 5.6, 0.0), (8.2, 5.6, 0.0), (6.2, 7.6, 0.0), (8.2, 7.6, 0.0), (-1.0, 7.8, 0.0), (1.0, 7.8, 0.0), (-1.0, 8.73, 4.677e-08), (1.0, 8.73, 4.677e-08), (1.4, 7.8, 0.0), (3.4, 7.8, 0.0), (1.4, 8.73, 4.677e-08), (3.4, 8.73, 4.677e-08), (3.8, 7.8, 0.0), (5.8, 7.8, 0.0), (3.8, 8.73, 4.677e-08), (5.8, 8.73, 4.677e-08), (6.2, 7.8, 0.0), (8.2, 7.8, 0.0), (6.2, 8.73, 4.677e-08), (8.2, 8.73, 4.677e-08)], [], [(0, 1, 3, 2), (4, 5, 7, 6), (8, 9, 11, 10), (12, 13, 15, 14), (16, 17, 19, 18), (20, 21, 23, 22), (24, 25, 27, 26), (28, 29, 31, 30), (32, 33, 35, 34), (36, 37, 39, 38), (40, 41, 43, 42), (44, 45, 47, 46), (48, 49, 51, 50), (52, 53, 55, 54), (56, 57, 59, 58), (60, 61, 63, 62), (64, 65, 67, 66), (68, 69, 71, 70), (72, 73, 75, 74), (76, 77, 79, 78)])
_uv = me_plane_001.uv_layers.new(name='UVMap')
_uv.uv.foreach_set('vector', [0.0, 0.0, 1.0, 0.0, 1.0, 1.0, 0.0, 1.0, 0.0, 0.0, 1.0, 0.0, 1.0, 1.0, 0.0, 1.0, 0.0, 0.0, 1.0, 0.0, 1.0, 1.0, 0.0, 1.0, 0.0, 0.0, 1.0, 0.0, 1.0, 1.0, 0.0, 1.0, 0.0, 0.0, 1.0, 0.0, 1.0, 1.0, 0.0, 1.0, 0.0, 0.0, 1.0, 0.0, 1.0, 1.0, 0.0, 1.0, 0.0, 0.0, 1.0, 0.0, 1.0, 1.0, 0.0, 1.0, 0.0, 0.0, 1.0, 0.0, 1.0, 1.0, 0.0, 1.0, 0.0, 0.0, 1.0, 0.0, 1.0, 1.0, 0.0, 1.0, 0.0, 0.0, 1.0, 0.0, 1.0, 1.0, 0.0, 1.0, 0.0, 0.0, 1.0, 0.0, 1.0, 1.0, 0.0, 1.0, 0.0, 0.0, 1.0, 0.0, 1.0, 1.0, 0.0, 1.0, 0.0, 0.0, 1.0, 0.0, 1.0, 1.0, 0.0, 1.0, 0.0, 0.0, 1.0, 0.0, 1.0, 1.0, 0.0, 1.0, 0.0, 0.0, 1.0, 0.0, 1.0, 1.0, 0.0, 1.0, 0.0, 0.0, 1.0, 0.0, 1.0, 1.0, 0.0, 1.0, 0.0, 0.0, 1.0, 0.0, 1.0, 1.0, 0.0, 1.0, 0.0, 0.0, 1.0, 0.0, 1.0, 1.0, 0.0, 1.0, 0.0, 0.0, 1.0, 0.0, 1.0, 1.0, 0.0, 1.0, 0.0, 0.0, 1.0, 0.0, 1.0, 1.0, 0.0, 1.0])
me_plane_001.materials.append(mat_material_001)
me_plane_001.update()
me_plane_002 = bpy.data.meshes.new('Plane.002')
me_plane_002.from_pydata([(-1.0, -1.0, 0.0), (1.0, -1.0, 0.0), (-1.0, 1.0, 0.0), (1.0, 1.0, 0.0), (1.4, -1.0, 0.0), (3.4, -1.0, 0.0), (1.4, 1.0, 0.0), (3.4, 1.0, 0.0), (3.8, -1.0, 0.0), (5.8, -1.0, 0.0), (3.8, 1.0, 0.0), (5.8, 1.0, 0.0), (6.2, -1.0, 0.0), (8.2, -1.0, 0.0), (6.2, 1.0, 0.0), (8.2, 1.0, 0.0), (-1.0, 1.2, 0.0), (1.0, 1.2, 0.0), (-1.0, 3.2, 0.0), (1.0, 3.2, 0.0), (1.4, 1.2, 0.0), (3.4, 1.2, 0.0), (1.4, 3.2, 0.0), (3.4, 3.2, 0.0), (3.8, 1.2, 0.0), (5.8, 1.2, 0.0), (3.8, 3.2, 0.0), (5.8, 3.2, 0.0), (6.2, 1.2, 0.0), (8.2, 1.2, 0.0), (6.2, 3.2, 0.0), (8.2, 3.2, 0.0), (-1.0, 3.4, 0.0), (1.0, 3.4, 0.0), (-1.0, 5.4, 0.0), (1.0, 5.4, 0.0), (1.4, 3.4, 0.0), (3.4, 3.4, 0.0), (1.4, 5.4, 0.0), (3.4, 5.4, 0.0), (3.8, 3.4, 0.0), (5.8, 3.4, 0.0), (3.8, 5.4, 0.0), (5.8, 5.4, 0.0), (6.2, 3.4, 0.0), (8.2, 3.4, 0.0), (6.2, 5.4, 0.0), (8.2, 5.4, 0.0), (-1.0, 5.6, 0.0), (1.0, 5.6, 0.0), (-1.0, 7.6, 0.0), (1.0, 7.6, 0.0), (1.4, 5.6, 0.0), (3.4, 5.6, 0.0), (1.4, 7.6, 0.0), (3.4, 7.6, 0.0), (3.8, 5.6, 0.0), (5.8, 5.6, 0.0), (3.8, 7.6, 0.0), (5.8, 7.6, 0.0), (6.2, 5.6, 0.0), (8.2, 5.6, 0.0), (6.2, 7.6, 0.0), (8.2, 7.6, 0.0), (-1.0, 7.8, 0.0), (1.0, 7.8, 0.0), (-1.0, 8.73, 4.677e-08), (1.0, 8.73, 4.677e-08), (1.4, 7.8, 0.0), (3.4, 7.8, 0.0), (1.4, 8.73, 4.677e-08), (3.4, 8.73, 4.677e-08), (3.8, 7.8, 0.0), (5.8, 7.8, 0.0), (3.8, 8.73, 4.677e-08), (5.8, 8.73, 4.677e-08), (6.2, 7.8, 0.0), (8.2, 7.8, 0.0), (6.2, 8.73, 4.677e-08), (8.2, 8.73, 4.677e-08)], [], [(0, 1, 3, 2), (4, 5, 7, 6), (8, 9, 11, 10), (12, 13, 15, 14), (16, 17, 19, 18), (20, 21, 23, 22), (24, 25, 27, 26), (28, 29, 31, 30), (32, 33, 35, 34), (36, 37, 39, 38), (40, 41, 43, 42), (44, 45, 47, 46), (48, 49, 51, 50), (52, 53, 55, 54), (56, 57, 59, 58), (60, 61, 63, 62), (64, 65, 67, 66), (68, 69, 71, 70), (72, 73, 75, 74), (76, 77, 79, 78)])
_uv = me_plane_002.uv_layers.new(name='UVMap')
_uv.uv.foreach_set('vector', [0.0, 0.0, 1.0, 0.0, 1.0, 1.0, 0.0, 1.0, 0.0, 0.0, 1.0, 0.0, 1.0, 1.0, 0.0, 1.0, 0.0, 0.0, 1.0, 0.0, 1.0, 1.0, 0.0, 1.0, 0.0, 0.0, 1.0, 0.0, 1.0, 1.0, 0.0, 1.0, 0.0, 0.0, 1.0, 0.0, 1.0, 1.0, 0.0, 1.0, 0.0, 0.0, 1.0, 0.0, 1.0, 1.0, 0.0, 1.0, 0.0, 0.0, 1.0, 0.0, 1.0, 1.0, 0.0, 1.0, 0.0, 0.0, 1.0, 0.0, 1.0, 1.0, 0.0, 1.0, 0.0, 0.0, 1.0, 0.0, 1.0, 1.0, 0.0, 1.0, 0.0, 0.0, 1.0, 0.0, 1.0, 1.0, 0.0, 1.0, 0.0, 0.0, 1.0, 0.0, 1.0, 1.0, 0.0, 1.0, 0.0, 0.0, 1.0, 0.0, 1.0, 1.0, 0.0, 1.0, 0.0, 0.0, 1.0, 0.0, 1.0, 1.0, 0.0, 1.0, 0.0, 0.0, 1.0, 0.0, 1.0, 1.0, 0.0, 1.0, 0.0, 0.0, 1.0, 0.0, 1.0, 1.0, 0.0, 1.0, 0.0, 0.0, 1.0, 0.0, 1.0, 1.0, 0.0, 1.0, 0.0, 0.0, 1.0, 0.0, 1.0, 1.0, 0.0, 1.0, 0.0, 0.0, 1.0, 0.0, 1.0, 1.0, 0.0, 1.0, 0.0, 0.0, 1.0, 0.0, 1.0, 1.0, 0.0, 1.0, 0.0, 0.0, 1.0, 0.0, 1.0, 1.0, 0.0, 1.0])
me_plane_002.materials.append(mat_material_001)
me_plane_002.update()

# ---- objects
ob_cube = bpy.data.objects.new('Cube', me_cube)
ob_light = bpy.data.objects.new('Light', light_light)
ob_camera = bpy.data.objects.new('Camera', cam_camera)
ob_cylinder = bpy.data.objects.new('Cylinder', me_cylinder)
ob_cube_001 = bpy.data.objects.new('Cube.001', me_cube_001)
ob_cube_002 = bpy.data.objects.new('Cube.002', me_cube_002)
ob_cube_003 = bpy.data.objects.new('Cube.003', me_cube_003)
ob_cube_004 = bpy.data.objects.new('Cube.004', me_cube_004)
ob_cube_005 = bpy.data.objects.new('Cube.005', me_cube_005)
ob_cube_006 = bpy.data.objects.new('Cube.006', me_cube_006)
ob_cube_007 = bpy.data.objects.new('Cube.007', me_cube_007)
ob_cube_008 = bpy.data.objects.new('Cube.008', me_cube_008)
ob_cube_009 = bpy.data.objects.new('Cube.009', me_cube_009)
ob_plane_002 = bpy.data.objects.new('Plane.002', me_plane_008)
ob_cube_010 = bpy.data.objects.new('Cube.010', me_cube_010)
ob_cylinder_001 = bpy.data.objects.new('Cylinder.001', me_cylinder_001)
ob_cylinder_002 = bpy.data.objects.new('Cylinder.002', me_cylinder_002)
ob_cylinder_003 = bpy.data.objects.new('Cylinder.003', me_cylinder_003)
ob_cylinder_004 = bpy.data.objects.new('Cylinder.004', me_cylinder_004)
ob_plane_001 = bpy.data.objects.new('Plane.001', me_plane_001)
ob_plane_003 = bpy.data.objects.new('Plane.003', me_plane_002)

# ---- transforms, parenting, visibility, modifiers, constraints
ob_cube.location = (0.0, 0.0, 4.975)
ob_cube.scale = (2.457, 2.357, 5.141)
ob_cube.lock_rotations_4d = False
ob_cube.empty_display_type = 'ARROWS'
ob_cube.lineart.crease_threshold = 0.0
ob_light.location = (4.076, 1.005, 5.904)
ob_light.rotation_euler = (0.6503, 0.05522, 1.866)
ob_light.lock_rotations_4d = False
ob_light.empty_display_type = 'ARROWS'
ob_light.color = (0.0, 0.0, 0.0, 0.0)
ob_light.lineart.crease_threshold = 0.0
ob_camera.location = (7.359, -6.926, 4.958)
ob_camera.rotation_euler = (1.109, 0.0, 0.8149)
ob_camera.lock_rotations_4d = False
ob_camera.empty_display_type = 'ARROWS'
ob_camera.color = (0.0, 0.0, 0.0, 0.0)
ob_camera.display_type = 'WIRE'
ob_camera.lineart.crease_threshold = 0.0
ob_cylinder.location = (-2.462, -0.004624, 4.891)
ob_cylinder.scale = (2.331, 2.322, 5.197)
ob_cube_001.location = (0.0, -0.01115, 8.699)
ob_cube_001.scale = (-3.326, -3.326, 0.2244)
ob_cube_002.location = (0.0, -0.01115, 10.19)
ob_cube_002.scale = (-3.326, -3.326, 0.2244)
ob_cube_003.location = (-3.429, 0.0, 5.017)
ob_cube_003.rotation_euler = (0.0, -0.0, 0.7854)
ob_cube_003.scale = (1.0, 1.0, 5.166)
ob_cube_004.location = (-3.182, -0.757, 5.031)
ob_cube_004.rotation_euler = (0.0, -0.0, 1.084)
ob_cube_004.scale = (1.0, 1.0, 5.199)
ob_cube_005.location = (-3.182, 0.2599, 4.267)
ob_cube_005.rotation_euler = (0.0, -0.0, 4.226)
ob_cube_005.scale = (1.0, 1.0, 4.418)
ob_cube_006.location = (-3.192, 0.7324, 5.031)
ob_cube_006.rotation_euler = (0.0, -0.0, 0.4817)
ob_cube_006.scale = (1.0, 1.0, 5.199)
ob_cube_007.location = (-3.209, 0.7122, 5.031)
ob_cube_007.rotation_euler = (0.0, -0.0, 1.075)
ob_cube_007.scale = (1.0, 1.0, 5.199)
ob_cube_008.location = (-3.261, -0.7305, 5.031)
ob_cube_008.rotation_euler = (0.0, -0.0, 3.704)
ob_cube_008.scale = (1.0, 1.0, 5.199)
ob_cube_009.location = (0.0, -0.01115, 0.002055)
ob_cube_009.scale = (-3.326, -3.326, 0.2244)
ob_plane_002.location = (2.495, -1.712, 1.27)
ob_plane_002.rotation_euler = (1.571, -0.0, 1.571)
ob_plane_002.scale = (0.4859, 1.0, 1.0)
ob_cube_010.location = (0.0, -0.01115, 2.28)
ob_cube_010.scale = (-3.326, -3.326, 0.2244)
ob_cylinder_001.location = (-3.786, -2.185, 1.12)
ob_cylinder_001.scale = (0.3904, 0.3904, 1.0)
ob_cylinder_002.location = (-3.786, 2.16, 1.12)
ob_cylinder_002.scale = (0.3904, 0.3904, 1.0)
ob_cylinder_003.location = (2.42, -2.185, 1.12)
ob_cylinder_003.scale = (0.3904, 0.3904, 1.0)
ob_cylinder_004.location = (2.42, 2.26, 1.12)
ob_cylinder_004.scale = (0.3904, 0.3904, 1.0)
ob_plane_001.location = (1.735, 2.369, 1.206)
ob_plane_001.rotation_euler = (1.571, -0.0, 3.142)
ob_plane_001.scale = (0.4859, 1.0, 1.0)
ob_plane_003.location = (-1.702, -2.398, 1.206)
ob_plane_003.rotation_euler = (1.571, -0.0, 6.283)
ob_plane_003.scale = (0.4859, 1.0, 1.0)

# ---- collection membership
col_collection.objects.link(ob_cube)
col_collection.objects.link(ob_light)
col_collection.objects.link(ob_camera)
col_collection.objects.link(ob_cylinder)
col_collection.objects.link(ob_cube_001)
col_collection.objects.link(ob_cube_002)
col_collection.objects.link(ob_cube_003)
col_collection.objects.link(ob_cube_004)
col_collection.objects.link(ob_cube_005)
col_collection.objects.link(ob_cube_006)
col_collection.objects.link(ob_cube_007)
col_collection.objects.link(ob_cube_008)
col_collection.objects.link(ob_cube_009)
col_collection.objects.link(ob_plane_002)
col_collection.objects.link(ob_cube_010)
col_collection.objects.link(ob_cylinder_001)
col_collection.objects.link(ob_cylinder_002)
col_collection.objects.link(ob_cylinder_003)
col_collection.objects.link(ob_cylinder_004)
col_collection.objects.link(ob_plane_001)
col_collection.objects.link(ob_plane_003)

# ---- scene / render settings (as saved in the file)
scene.camera = ob_camera
scene.frame_start = 1; scene.frame_end = 250; scene.frame_set(1)
scene.render.engine = 'BLENDER_EEVEE_NEXT'
bpy.context.view_layer.update()
